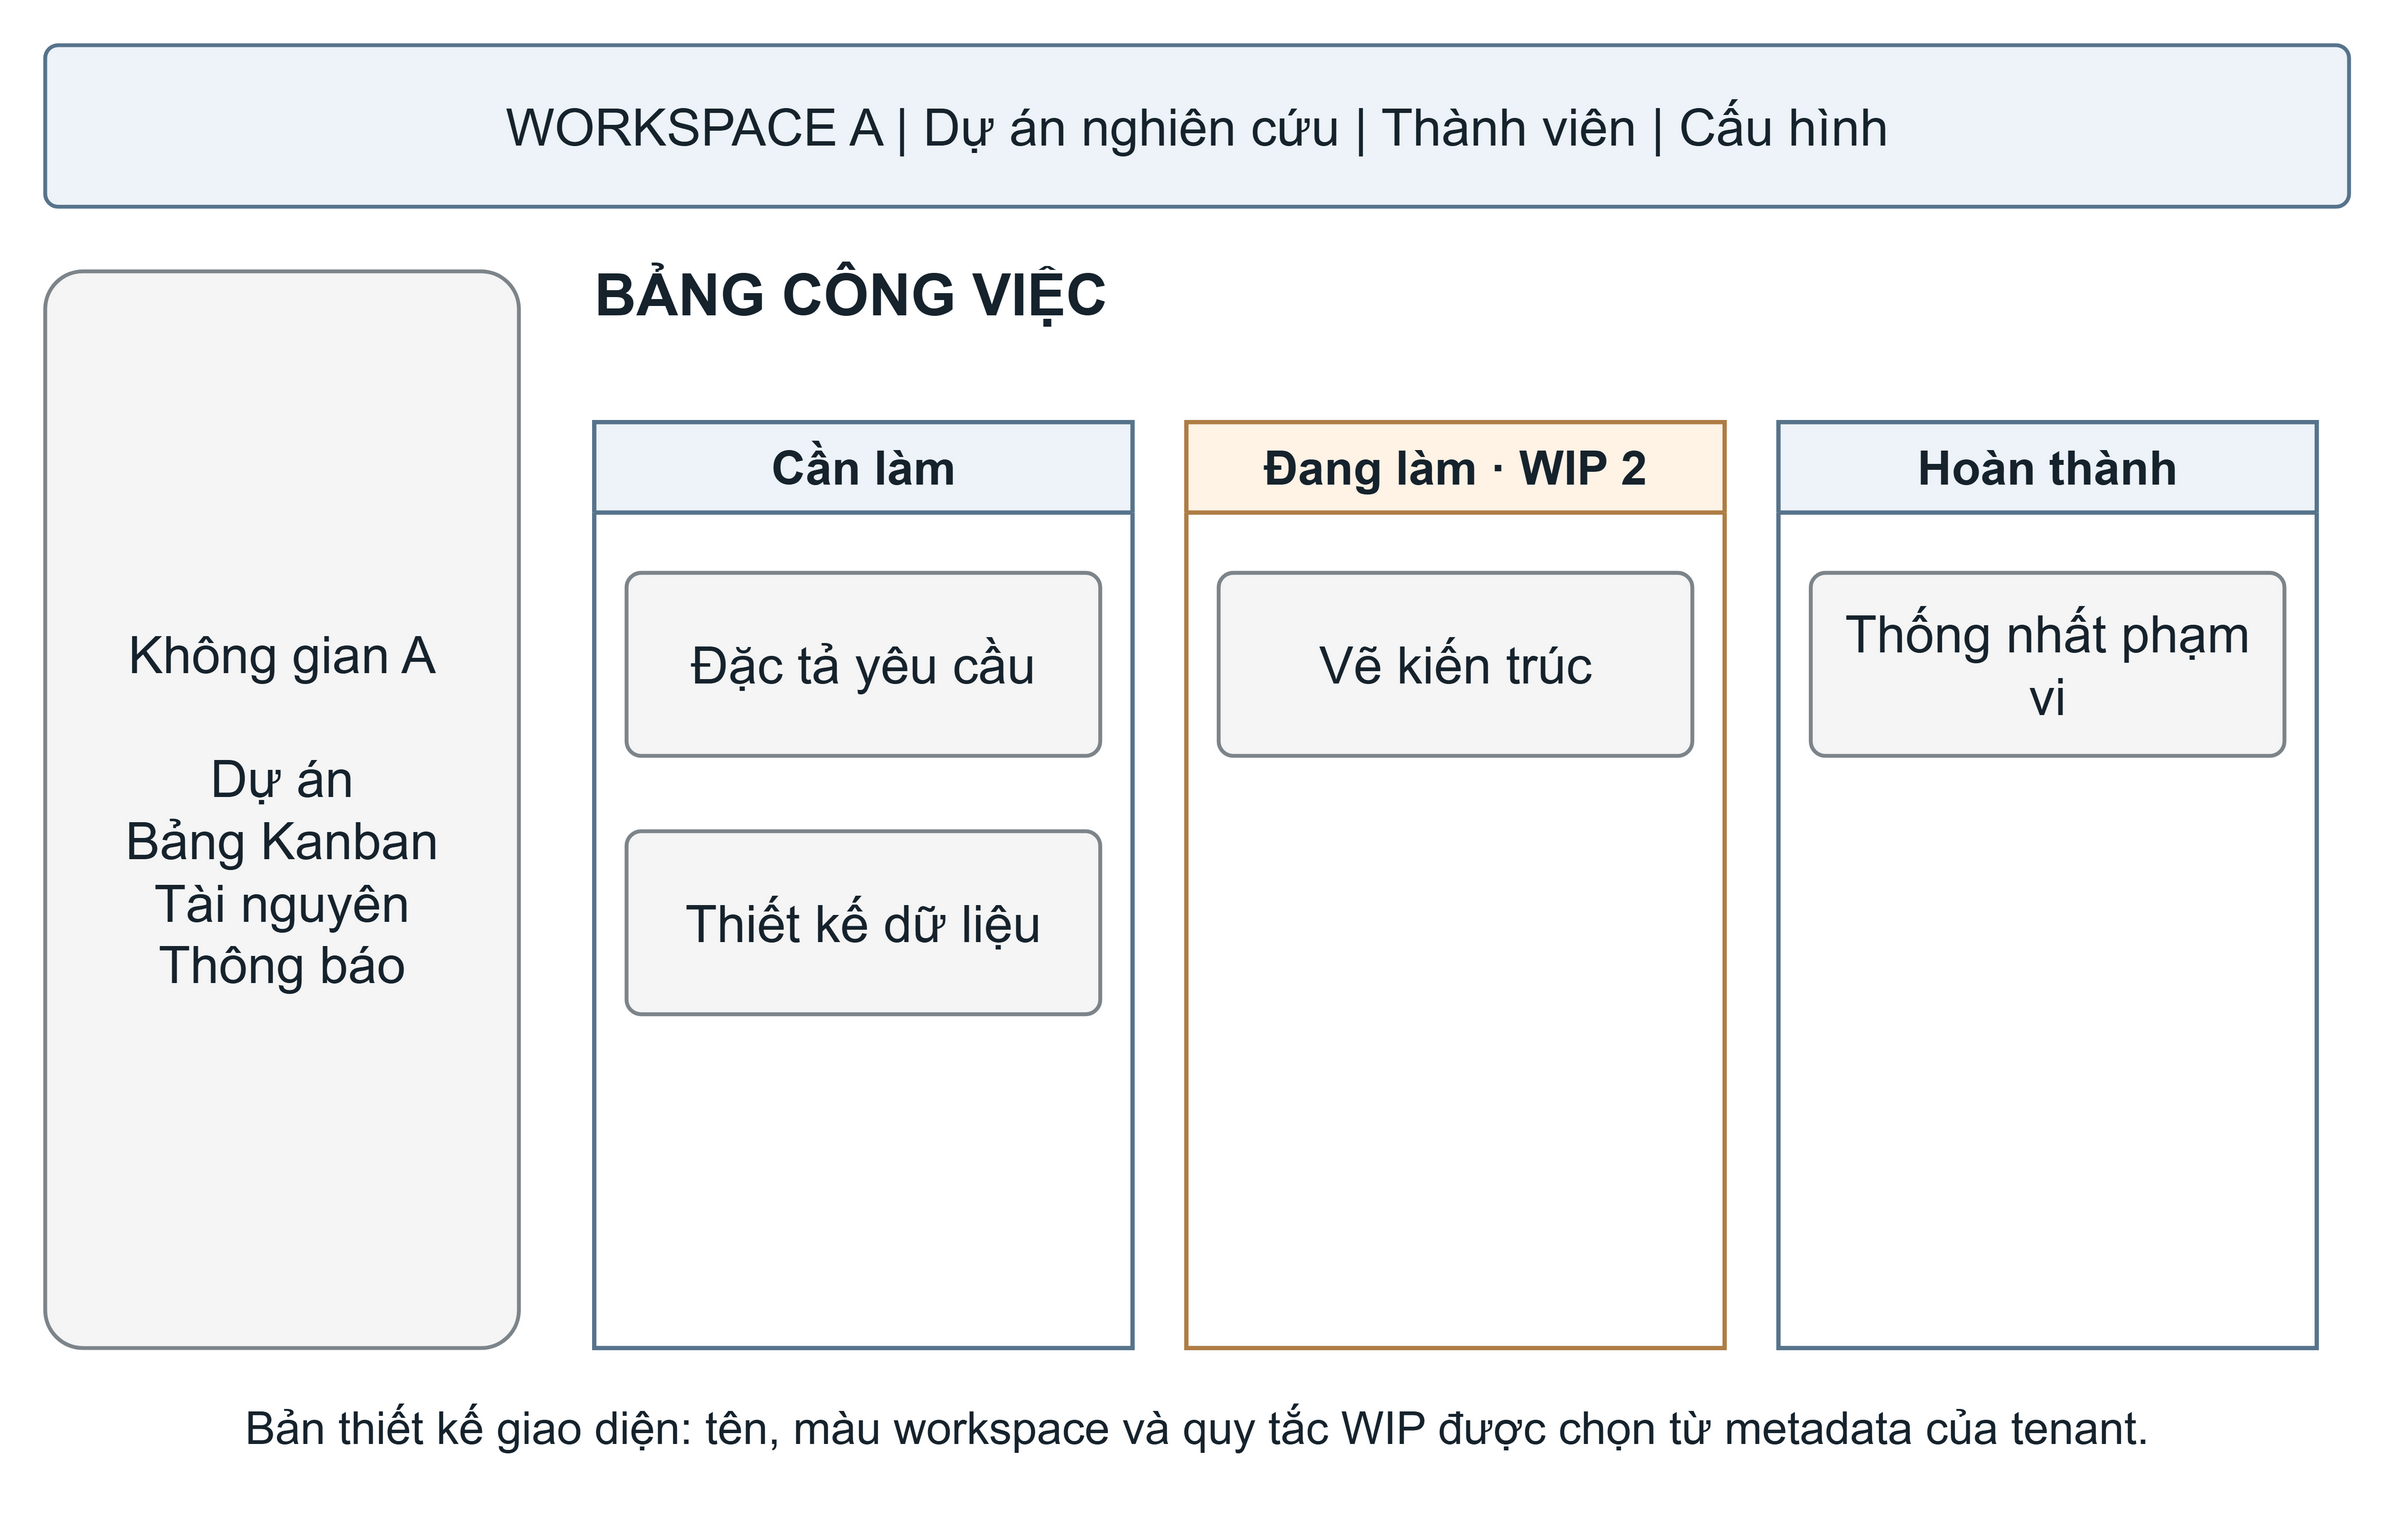

The diagram above was exported from draw.io. Its source (the exported page's mxGraphModel, read from the mxfile embedded in the PNG):
<mxGraphModel grid="1" gridSize="10" page="0" background="#ffffff" math="0" shadow="0">
  <root>
    <mxCell id="0" />
    <mxCell id="1" parent="0" />
    <mxCell id="2" value="" style="html=1;whiteSpace=wrap;fontFamily=Arial;fontColor=#16232D;fontSize=24;spacing=10;align=center;verticalAlign=middle;fillColor=none;strokeColor=none;pointerEvents=0;" vertex="1" parent="1">
      <mxGeometry x="0" y="0" width="1100" height="690" as="geometry" />
    </mxCell>
    <mxCell id="3" value="WORKSPACE A   |   Dự án nghiên cứu   |   Thành viên   |   Cấu hình" style="html=1;whiteSpace=wrap;fontFamily=Arial;fontColor=#16232D;fontSize=24;spacing=10;align=center;verticalAlign=middle;rounded=1;arcSize=8;fillColor=#EDF3F8;strokeColor=#57748C;strokeWidth=1.8;" vertex="1" parent="1">
      <mxGeometry x="15" y="15" width="1070" height="75" as="geometry" />
    </mxCell>
    <mxCell id="4" value="Không gian A&#10;&#10;Dự án&#10;Bảng Kanban&#10;Tài nguyên&#10;Thông báo" style="html=1;whiteSpace=wrap;fontFamily=Arial;fontColor=#16232D;fontSize=24;spacing=10;align=center;verticalAlign=middle;rounded=1;arcSize=8;fillColor=#F5F5F5;strokeColor=#7D858B;strokeWidth=1.8;" vertex="1" parent="1">
      <mxGeometry x="15" y="120" width="220" height="500" as="geometry" />
    </mxCell>
    <mxCell id="5" value="BẢNG CÔNG VIỆC" style="html=1;whiteSpace=wrap;fontFamily=Arial;fontColor=#16232D;fontSize=24;spacing=10;align=center;verticalAlign=middle;text;strokeColor=none;fillColor=none;fontSize=27;fontStyle=1;align=left;spacing=0;" vertex="1" parent="1">
      <mxGeometry x="270" y="110" width="780" height="50" as="geometry" />
    </mxCell>
    <mxCell id="6" value="Cần làm" style="html=1;whiteSpace=wrap;fontFamily=Arial;fontColor=#16232D;fontSize=24;spacing=10;align=center;verticalAlign=middle;swimlane;startSize=42;container=1;pointerEvents=0;collapsible=0;horizontal=1;fontSize=22;fontStyle=1;fillColor=#EDF3F8;swimlaneFillColor=#FFFFFF;strokeColor=#57748C;strokeWidth=2;" vertex="1" parent="1">
      <mxGeometry x="270" y="190" width="250" height="430" as="geometry" />
    </mxCell>
    <mxCell id="7" value="Đặc tả yêu cầu" style="html=1;whiteSpace=wrap;fontFamily=Arial;fontColor=#16232D;fontSize=24;spacing=10;align=center;verticalAlign=middle;rounded=1;arcSize=8;fillColor=#F5F5F5;strokeColor=#7D858B;strokeWidth=1.8;" vertex="1" parent="1">
      <mxGeometry x="285" y="260" width="220" height="85" as="geometry" />
    </mxCell>
    <mxCell id="8" value="Thiết kế dữ liệu" style="html=1;whiteSpace=wrap;fontFamily=Arial;fontColor=#16232D;fontSize=24;spacing=10;align=center;verticalAlign=middle;rounded=1;arcSize=8;fillColor=#F5F5F5;strokeColor=#7D858B;strokeWidth=1.8;" vertex="1" parent="1">
      <mxGeometry x="285" y="380" width="220" height="85" as="geometry" />
    </mxCell>
    <mxCell id="9" value="Đang làm · WIP 2" style="html=1;whiteSpace=wrap;fontFamily=Arial;fontColor=#16232D;fontSize=24;spacing=10;align=center;verticalAlign=middle;swimlane;startSize=42;container=1;pointerEvents=0;collapsible=0;horizontal=1;fontSize=22;fontStyle=1;fillColor=#FFF3E6;swimlaneFillColor=#FFFFFF;strokeColor=#AF7D46;strokeWidth=2;" vertex="1" parent="1">
      <mxGeometry x="545" y="190" width="250" height="430" as="geometry" />
    </mxCell>
    <mxCell id="10" value="Vẽ kiến trúc" style="html=1;whiteSpace=wrap;fontFamily=Arial;fontColor=#16232D;fontSize=24;spacing=10;align=center;verticalAlign=middle;rounded=1;arcSize=8;fillColor=#F5F5F5;strokeColor=#7D858B;strokeWidth=1.8;" vertex="1" parent="1">
      <mxGeometry x="560" y="260" width="220" height="85" as="geometry" />
    </mxCell>
    <mxCell id="11" value="Hoàn thành" style="html=1;whiteSpace=wrap;fontFamily=Arial;fontColor=#16232D;fontSize=24;spacing=10;align=center;verticalAlign=middle;swimlane;startSize=42;container=1;pointerEvents=0;collapsible=0;horizontal=1;fontSize=22;fontStyle=1;fillColor=#EDF3F8;swimlaneFillColor=#FFFFFF;strokeColor=#57748C;strokeWidth=2;" vertex="1" parent="1">
      <mxGeometry x="820" y="190" width="250" height="430" as="geometry" />
    </mxCell>
    <mxCell id="12" value="Thống nhất phạm vi" style="html=1;whiteSpace=wrap;fontFamily=Arial;fontColor=#16232D;fontSize=24;spacing=10;align=center;verticalAlign=middle;rounded=1;arcSize=8;fillColor=#F5F5F5;strokeColor=#7D858B;strokeWidth=1.8;" vertex="1" parent="1">
      <mxGeometry x="835" y="260" width="220" height="85" as="geometry" />
    </mxCell>
    <mxCell id="13" value="Bản thiết kế giao diện: tên, màu workspace và quy tắc WIP được chọn từ metadata của tenant." style="html=1;whiteSpace=wrap;fontFamily=Arial;fontColor=#16232D;fontSize=24;spacing=10;align=center;verticalAlign=middle;text;strokeColor=none;fillColor=none;fontSize=21;fontStyle=0;align=center;spacing=0;" vertex="1" parent="1">
      <mxGeometry x="20" y="640" width="1060" height="40" as="geometry" />
    </mxCell>
  </root>
</mxGraphModel>